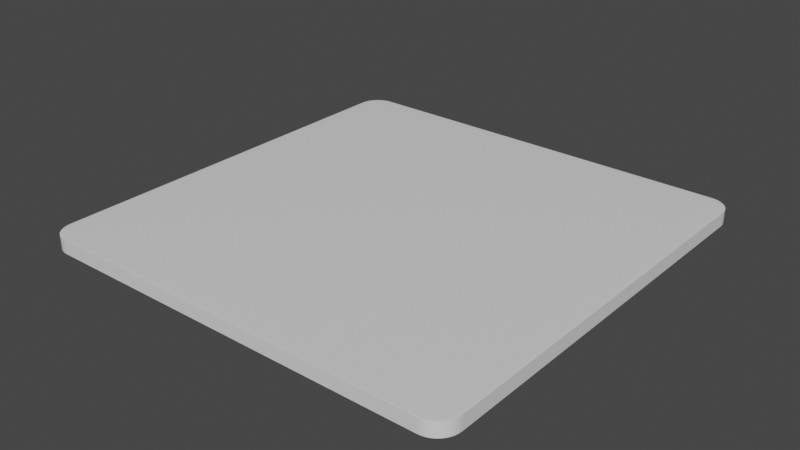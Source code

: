 # Source: plane.blend  (saved by Blender 2.80.75; exported with 4.5.12 LTS)
import bpy
from mathutils import Matrix  # noqa: F401  (used for matrix-valued properties, if any)

bpy.ops.wm.read_factory_settings(use_empty=True)
scene = bpy.context.scene
scene.name = 'Scene'

# ---- collections
col_collection = bpy.data.collections.new('Collection'); scene.collection.children.link(col_collection)

# ---- materials (node trees are filled in below, after node groups)
mat_material = bpy.data.materials.new('Material')
mat_material.alpha_threshold = 0.0
mat_material.use_transparent_shadow = False
mat_material.line_color = (0.0, 0.0, 0.0, 1.0)

# ---- material node trees
mat_material.use_nodes = True; mat_material.node_tree.nodes.clear()
_N = mat_material.node_tree.nodes; _L = mat_material.node_tree.links
n0 = _N.new('ShaderNodeOutputMaterial'); n0.name = 'Material Output'; n0.location = (300, 300)
n1 = _N.new('ShaderNodeBsdfPrincipled'); n1.name = 'Principled BSDF'; n1.location = (10, 300)
n1.distribution = 'GGX'
n1.subsurface_method = 'BURLEY'
n1.inputs[2].default_value = 0.4
n1.inputs[3].default_value = 1.45
n1.inputs[27].default_value = (0.0, 0.0, 0.0, 1.0)
n1.inputs[28].default_value = 1.0
_L.new(n1.outputs[0], n0.inputs[0])
n0.is_active_output = True

# ---- world
world_world = bpy.data.worlds.new('World'); scene.world = world_world
world_world.use_nodes = True; world_world.node_tree.nodes.clear()
_N = world_world.node_tree.nodes; _L = world_world.node_tree.links
n0 = _N.new('ShaderNodeOutputWorld'); n0.name = 'World Output'; n0.location = (300, 300)
n1 = _N.new('ShaderNodeBackground'); n1.name = 'Background'; n1.location = (10, 300)
n1.inputs[0].default_value = (0.05088, 0.05088, 0.05088, 1.0)
_L.new(n1.outputs[0], n0.inputs[0])
n0.is_active_output = True
world_world.color = (0.05088, 0.05088, 0.05088)
world_world.use_sun_shadow = False
world_world.sun_shadow_jitter_overblur = 0.0

# ---- meshes
me_cube = bpy.data.meshes.new('Cube')
me_cube.from_pydata([(1.0, 1.0, 2.015), (1.0, 1.0, -2.015), (1.0, -1.0, 2.015), (1.0, -1.0, -2.015), (-1.0, 1.0, 2.015), (-1.0, 1.0, -2.015), (-1.0, -1.0, 2.015), (-1.0, -1.0, -2.015)], [], [(0, 4, 6, 2), (3, 2, 6, 7), (7, 6, 4, 5), (5, 1, 3, 7), (1, 0, 2, 3), (5, 4, 0, 1)])
_uv = me_cube.uv_layers.new(name='UVMap')
_uv.uv.foreach_set('vector', [0.008077, 0.009672, 0.9894, 0.009672, 0.9894, 0.991, 0.008077, 0.991, 0.375, 0.25, 0.625, 0.25, 0.625, 0.5, 0.375, 0.5, 0.375, 0.5, 0.625, 0.5, 0.625, 0.75, 0.375, 0.75, 0.375, 0.75, 0.625, 0.75, 0.625, 1.0, 0.375, 1.0, 0.125, 0.5, 0.375, 0.5, 0.375, 0.75, 0.125, 0.75, 0.625, 0.5, 0.875, 0.5, 0.875, 0.75, 0.625, 0.75])
me_cube.materials.append(mat_material)
me_cube.use_remesh_preserve_volume = False
me_cube.use_remesh_preserve_attributes = False
me_cube.use_mirror_vertex_groups = False
me_cube.update()

# ---- objects
ob_cube = bpy.data.objects.new('Cube', me_cube)

# ---- transforms, parenting, visibility, modifiers, constraints
ob_cube.location = (0.0, 0.0, 0.0)
ob_cube.scale = (60.0, 60.0, 1.0)
ob_cube.lock_rotations_4d = False
ob_cube.empty_display_type = 'ARROWS'
ob_cube.lineart.crease_threshold = 0.0
_m = ob_cube.modifiers.new('Bevel', 'BEVEL')
_m.segments = 10
_m.limit_method = 'NONE'

# ---- collection membership
col_collection.objects.link(ob_cube)

# ---- scene / render settings (as saved in the file)
scene.frame_start = 1; scene.frame_end = 250; scene.frame_set(1)
scene.render.engine = 'BLENDER_EEVEE_NEXT'
scene.cycles.use_denoising = False
scene.cycles.samples = 128
scene.cycles.sampling_pattern = 'TABULATED_SOBOL'
scene.cycles.use_adaptive_sampling = False
scene.cycles.use_light_tree = False
scene.view_settings.view_transform = 'Filmic'
bpy.context.view_layer.update()

# ---- added for rendering (the .blend has no active camera and no usable light): camera, sun
cam_auto = bpy.data.cameras.new('AutoCamera')
cam_auto.lens = 50.0
cam_auto.sensor_width = 36.0
cam_auto.clip_end = 2756.39
ob_auto_camera = bpy.data.objects.new('AutoCamera', cam_auto)
scene.collection.objects.link(ob_auto_camera)
ob_auto_camera.location = (157.06, -188.472, 125.648)
ob_auto_camera.rotation_euler = (1.09748, -7.21219e-08, 0.694738)
scene.camera = ob_auto_camera
light_auto_sun = bpy.data.lights.new('AutoSun', 'SUN')
light_auto_sun.energy = 3.0
light_auto_sun.angle = 0.0523599
ob_auto_sun = bpy.data.objects.new('AutoSun', light_auto_sun)
scene.collection.objects.link(ob_auto_sun)
ob_auto_sun.rotation_euler = (0.872665, 0.174533, 0.523599)
bpy.context.view_layer.update()
